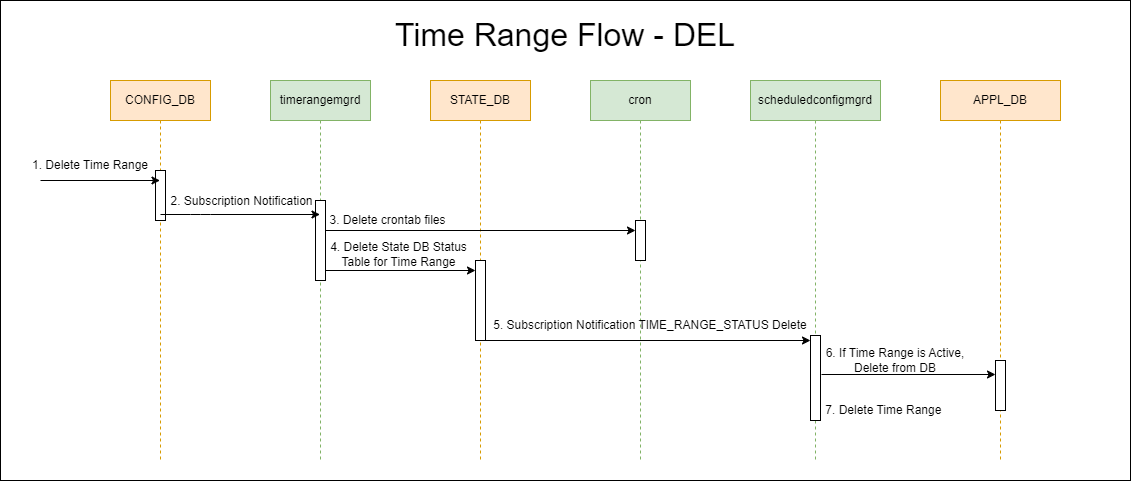

The diagram above was exported from draw.io. Its source (the exported page's mxGraphModel, read from the mxfile embedded in the PNG):
<mxGraphModel dx="1493" dy="881" grid="1" gridSize="10" guides="1" tooltips="1" connect="1" arrows="1" fold="1" page="1" pageScale="1" pageWidth="850" pageHeight="1100" math="0" shadow="0">
  <root>
    <mxCell id="0" />
    <mxCell id="1" parent="0" />
    <mxCell id="79" value="" style="rounded=0;whiteSpace=wrap;html=1;" parent="1" vertex="1">
      <mxGeometry x="10" y="20" width="1130" height="480" as="geometry" />
    </mxCell>
    <mxCell id="7" value="CONFIG_DB" style="shape=umlLifeline;perimeter=lifelinePerimeter;whiteSpace=wrap;html=1;container=1;collapsible=0;recursiveResize=0;outlineConnect=0;fillColor=#ffe6cc;strokeColor=#d79b00;" parent="1" vertex="1">
      <mxGeometry x="120" y="100" width="100" height="380" as="geometry" />
    </mxCell>
    <mxCell id="8" value="" style="html=1;points=[];perimeter=orthogonalPerimeter;" parent="7" vertex="1">
      <mxGeometry x="45" y="90" width="10" height="50" as="geometry" />
    </mxCell>
    <mxCell id="9" value="&lt;font style=&quot;font-size: 32px;&quot;&gt;Time Range Flow - DEL&lt;/font&gt;" style="text;html=1;strokeColor=none;fillColor=none;align=center;verticalAlign=middle;whiteSpace=wrap;rounded=0;" parent="1" vertex="1">
      <mxGeometry x="375" y="40" width="400" height="30" as="geometry" />
    </mxCell>
    <mxCell id="10" value="timerangemgrd" style="shape=umlLifeline;perimeter=lifelinePerimeter;whiteSpace=wrap;html=1;container=1;collapsible=0;recursiveResize=0;outlineConnect=0;fillColor=#d5e8d4;strokeColor=#82b366;" parent="1" vertex="1">
      <mxGeometry x="280" y="100" width="100" height="380" as="geometry" />
    </mxCell>
    <mxCell id="13" value="cron" style="shape=umlLifeline;perimeter=lifelinePerimeter;whiteSpace=wrap;html=1;container=1;collapsible=0;recursiveResize=0;outlineConnect=0;fillColor=#d5e8d4;strokeColor=#82b366;" parent="1" vertex="1">
      <mxGeometry x="600" y="100" width="100" height="380" as="geometry" />
    </mxCell>
    <mxCell id="15" style="edgeStyle=none;html=1;exitX=0.1;exitY=0.088;exitDx=0;exitDy=0;exitPerimeter=0;" parent="1" edge="1">
      <mxGeometry relative="1" as="geometry">
        <mxPoint x="485" y="290" as="targetPoint" />
        <mxPoint x="325" y="290" as="sourcePoint" />
      </mxGeometry>
    </mxCell>
    <mxCell id="17" value="STATE_DB" style="shape=umlLifeline;perimeter=lifelinePerimeter;whiteSpace=wrap;html=1;container=1;collapsible=0;recursiveResize=0;outlineConnect=0;fillColor=#ffe6cc;strokeColor=#d79b00;" parent="1" vertex="1">
      <mxGeometry x="440" y="100" width="100" height="380" as="geometry" />
    </mxCell>
    <mxCell id="21" value="" style="html=1;points=[];perimeter=orthogonalPerimeter;" parent="17" vertex="1">
      <mxGeometry x="45" y="180" width="10" height="80" as="geometry" />
    </mxCell>
    <mxCell id="5" style="edgeStyle=none;html=1;" parent="1" target="7" edge="1">
      <mxGeometry relative="1" as="geometry">
        <mxPoint x="260" y="230" as="targetPoint" />
        <mxPoint x="50" y="200" as="sourcePoint" />
      </mxGeometry>
    </mxCell>
    <mxCell id="11" value="" style="html=1;points=[];perimeter=orthogonalPerimeter;" parent="1" vertex="1">
      <mxGeometry x="325" y="220" width="10" height="80" as="geometry" />
    </mxCell>
    <mxCell id="12" style="edgeStyle=none;html=1;startArrow=none;" parent="1" edge="1">
      <mxGeometry relative="1" as="geometry">
        <mxPoint x="329.5" y="234" as="targetPoint" />
        <mxPoint x="170" y="234" as="sourcePoint" />
        <Array as="points">
          <mxPoint x="210" y="234" />
        </Array>
      </mxGeometry>
    </mxCell>
    <mxCell id="32" value="2. Subscription Notification" style="edgeLabel;html=1;align=center;verticalAlign=middle;resizable=0;points=[];fontSize=12;" parent="12" vertex="1" connectable="0">
      <mxGeometry x="-0.3563" y="-1" relative="1" as="geometry">
        <mxPoint x="29" y="-15" as="offset" />
      </mxGeometry>
    </mxCell>
    <mxCell id="63" value="1. Delete Time Range" style="text;html=1;strokeColor=none;fillColor=none;align=center;verticalAlign=middle;whiteSpace=wrap;rounded=0;" parent="1" vertex="1">
      <mxGeometry x="40" y="170" width="120" height="30" as="geometry" />
    </mxCell>
    <mxCell id="64" value="APPL_DB" style="shape=umlLifeline;perimeter=lifelinePerimeter;whiteSpace=wrap;html=1;container=1;collapsible=0;recursiveResize=0;outlineConnect=0;fillColor=#ffe6cc;strokeColor=#d79b00;" parent="1" vertex="1">
      <mxGeometry x="950" y="100" width="120" height="380" as="geometry" />
    </mxCell>
    <mxCell id="65" value="" style="html=1;points=[];perimeter=orthogonalPerimeter;" parent="64" vertex="1">
      <mxGeometry x="55" y="280" width="10" height="50" as="geometry" />
    </mxCell>
    <mxCell id="66" value="&lt;span style=&quot;background-color: rgb(255, 255, 255);&quot;&gt;4. Delete State DB Status Table for Time Range&lt;/span&gt;" style="text;html=1;strokeColor=none;fillColor=none;align=center;verticalAlign=middle;whiteSpace=wrap;rounded=0;" parent="1" vertex="1">
      <mxGeometry x="330.5" y="259" width="155" height="30" as="geometry" />
    </mxCell>
    <mxCell id="14" value="" style="html=1;points=[];perimeter=orthogonalPerimeter;" parent="1" vertex="1">
      <mxGeometry x="645" y="240" width="10" height="40" as="geometry" />
    </mxCell>
    <mxCell id="69" style="edgeStyle=none;html=1;exitX=0.1;exitY=0.088;exitDx=0;exitDy=0;exitPerimeter=0;" parent="1" edge="1">
      <mxGeometry relative="1" as="geometry">
        <mxPoint x="645" y="250" as="targetPoint" />
        <mxPoint x="335" y="250" as="sourcePoint" />
      </mxGeometry>
    </mxCell>
    <mxCell id="71" value="3. Delete crontab files" style="edgeLabel;html=1;align=center;verticalAlign=middle;resizable=0;points=[];fontSize=12;" parent="1" vertex="1" connectable="0">
      <mxGeometry x="396.9967469540792" y="239.9961036802467" as="geometry" />
    </mxCell>
    <mxCell id="72" value="scheduledconfigmgrd" style="shape=umlLifeline;perimeter=lifelinePerimeter;whiteSpace=wrap;html=1;container=1;collapsible=0;recursiveResize=0;outlineConnect=0;fillColor=#d5e8d4;strokeColor=#82b366;" parent="1" vertex="1">
      <mxGeometry x="760" y="100" width="130" height="380" as="geometry" />
    </mxCell>
    <mxCell id="75" value="" style="html=1;points=[];perimeter=orthogonalPerimeter;" parent="72" vertex="1">
      <mxGeometry x="60" y="255" width="10" height="85" as="geometry" />
    </mxCell>
    <mxCell id="62" value="7. Delete Time Range&amp;nbsp;" style="text;html=1;strokeColor=none;fillColor=none;align=center;verticalAlign=middle;whiteSpace=wrap;rounded=0;" parent="72" vertex="1">
      <mxGeometry x="60" y="320" width="150" height="20" as="geometry" />
    </mxCell>
    <mxCell id="74" style="edgeStyle=none;html=1;exitX=0.1;exitY=0.088;exitDx=0;exitDy=0;exitPerimeter=0;" parent="1" edge="1">
      <mxGeometry relative="1" as="geometry">
        <mxPoint x="820" y="360" as="targetPoint" />
        <mxPoint x="495" y="360" as="sourcePoint" />
      </mxGeometry>
    </mxCell>
    <mxCell id="77" style="edgeStyle=none;html=1;exitX=0.1;exitY=0.088;exitDx=0;exitDy=0;exitPerimeter=0;" parent="1" edge="1">
      <mxGeometry relative="1" as="geometry">
        <mxPoint x="1005" y="394" as="targetPoint" />
        <mxPoint x="831" y="394" as="sourcePoint" />
      </mxGeometry>
    </mxCell>
    <mxCell id="59" value="6. If Time Range is Active, Delete from DB" style="text;html=1;strokeColor=none;fillColor=none;align=center;verticalAlign=middle;whiteSpace=wrap;rounded=0;" parent="1" vertex="1">
      <mxGeometry x="830" y="370" width="150" height="20" as="geometry" />
    </mxCell>
    <mxCell id="61" value="5. Subscription Notification TIME_RANGE_STATUS Delete" style="text;html=1;strokeColor=none;fillColor=none;align=center;verticalAlign=middle;whiteSpace=wrap;rounded=0;" parent="1" vertex="1">
      <mxGeometry x="500" y="330" width="320" height="30" as="geometry" />
    </mxCell>
  </root>
</mxGraphModel>